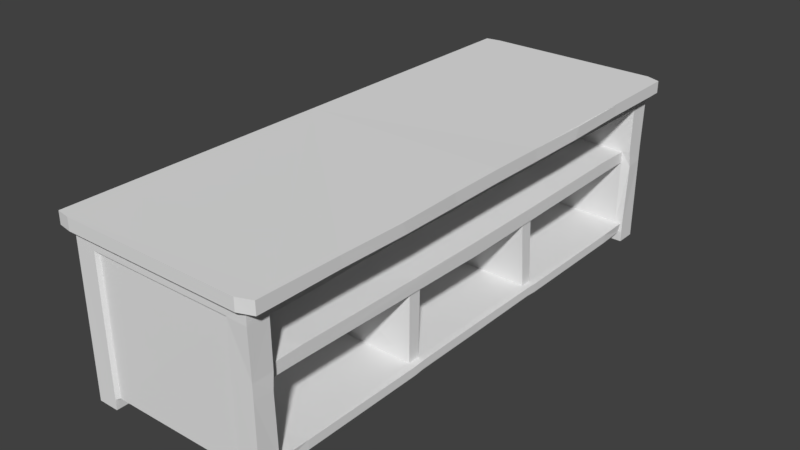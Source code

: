 # Source: TV_table.blend  (saved by Blender 2.78.0; exported with 4.5.12 LTS)
import bpy
from mathutils import Matrix  # noqa: F401  (used for matrix-valued properties, if any)

bpy.ops.wm.read_factory_settings(use_empty=True)
scene = bpy.context.scene
scene.name = 'Scene'

# ---- collections
col_collection_1 = bpy.data.collections.new('Collection 1'); scene.collection.children.link(col_collection_1)

# ---- world
world_world = bpy.data.worlds.new('World'); scene.world = world_world
world_world.color = (0.05088, 0.05088, 0.05088)
world_world.use_sun_shadow = False
world_world.sun_shadow_jitter_overblur = 0.0
world_world.cycles.sampling_method = 'MANUAL'

# ---- meshes
me_cube_001 = bpy.data.meshes.new('Cube.001')
me_cube_001.from_pydata([(0.6335, -1.943, 1.215), (-0.6545, 0.0, 1.131), (-0.6545, -1.896, 0.007632), (-0.6545, -1.897, 1.131), (-0.6335, -1.946, 1.216), (0.6548, 0.0, 1.123), (0.6545, -1.883, 0.007632), (0.6545, -1.894, 1.129), (-0.7345, 0.0, 1.131), (-0.7345, -1.929, 1.131), (0.7347, 0.0, 1.123), (0.7345, -1.903, 1.13), (-0.7345, 0.0, 1.216), (-0.7345, -1.929, 1.216), (0.7345, -1.904, 1.215), (0.7346, 0.0, 1.21), (-0.6545, 0.0, 1.038), (-0.6545, -1.897, 1.038), (0.6561, -1.897, 1.037), (0.6545, -1.886, 0.6082), (0.6549, 0.0, 1.041), (-0.6545, -1.753, 0.007632), (0.6545, -1.74, 0.007632), (0.6545, -1.75, 1.129), (0.7345, -1.795, 1.129), (-0.7345, -1.799, 1.216), (0.7345, -1.796, 1.214), (0.659, -1.757, 0.6009), (0.6545, -1.748, 1.036), (0.6545, -1.883, 0.148), (0.6411, -0.5395, 0.08475), (0.6545, -1.74, 0.148), (0.6335, -1.943, 1.13), (-0.6335, -1.946, 1.131), (0.5083, -1.894, 1.13), (0.6545, -1.295, 1.125), (0.6545, -0.8364, 1.121), (0.6547, -0.3839, 1.12), (0.7345, -1.329, 1.129), (0.7446, -0.8259, 1.127), (0.7346, -0.3953, 1.12), (0.7345, -1.33, 1.208), (0.7446, -0.8616, 1.207), (0.7345, -0.3973, 1.207), (0.6545, -1.294, 1.037), (0.6545, -0.8327, 1.042), (0.6547, -0.3803, 1.039), (-0.5083, -1.897, 1.131), (-0.5083, -1.895, 0.007632), (0.5083, -1.883, 0.007632), (-0.7345, -0.4033, 1.216), (-0.7345, -0.8684, 1.216), (-0.7345, -1.334, 1.216), (0.6545, -1.888, 0.7096), (0.6545, -1.744, 0.7089), (-0.1711, 0.0, 1.038), (-0.1711, 0.0, 0.6082), (-0.1711, -1.75, 0.6087), (-0.1711, -1.753, 1.038), (-0.1711, 0.0, 0.148), (-0.1711, -1.748, 0.148), (-0.1711, -1.524, 0.6085), (-0.1711, -0.6337, 0.6074), (-0.1711, -0.5392, 0.6075), (-0.1711, -1.299, 1.037), (-0.1711, -0.8445, 1.036), (-0.1711, -0.3911, 1.037), (-0.1711, -0.6266, 0.148), (-0.1711, -0.5454, 0.148), (-0.1711, 0.0, 0.7097), (-0.1711, -1.751, 0.7102), (-0.1711, -1.486, 0.7099), (-0.1711, -0.6007, 0.7087), (-0.1711, -0.4462, 0.709), (-0.6545, -1.896, 0.0778), (0.6545, -1.883, 0.0778), (0.6401, -1.515, 0.07947), (-0.6545, -1.753, 0.0778), (0.6545, -1.74, 0.0778), (-0.6545, 0.0, 0.0778), (0.6422, -0.6229, 0.0792), (0.6358, 0.0, 0.07683), (-0.1711, -1.539, 0.148), (-0.5083, -1.897, 1.038), (0.5083, -1.892, 1.037), (0.5083, -1.74, 0.007632), (-0.5083, -1.752, 0.007632), (-0.5083, -1.895, 0.0778), (0.5083, -1.883, 0.0778), (0.5969, -0.3527, 0.6933), (0.5967, -0.5759, 0.6935), (0.5966, -1.744, 0.701), (0.5966, -1.748, 1.036), (0.5966, -1.294, 1.033), (0.5966, -1.48, 0.7076), (0.5966, -0.8323, 1.03), (0.5968, -0.3799, 1.028), (0.5978, 0.0, 0.6914), (0.5969, 0.0, 1.029), (0.5967, -0.6108, 0.6031), (0.5966, -0.6251, 0.144), (0.5966, -1.74, 0.148), (0.5966, -1.743, 0.6202), (0.5966, -1.517, 0.6192), (0.5968, 0.0, 0.1439), (0.5966, -0.5424, 0.147), (0.5967, -0.5172, 0.602), (0.5975, 0.0, 0.5936), (0.5066, -1.74, 0.0778), (0.6313, -1.74, 0.007632), (-0.5083, -1.752, 0.0778), (0.6401, -1.74, 0.148), (0.6401, -1.515, 0.1434), (0.6411, -0.5415, 0.1446), (0.6358, 0.0, 0.1407), (0.6422, -0.6242, 0.1408), (0.6295, -1.74, 0.0778), (0.586, -0.5185, 0.5953), (0.5859, -0.6114, 0.5986), (-0.496, -1.867, 0.0778), (0.4952, -1.855, 0.0778), (-0.4948, -1.869, 1.024), (0.4941, -1.864, 1.025)], [], [(84, 18, 7, 34), (46, 20, 5, 37), (119, 120, 122, 121), (23, 24, 11, 7), (33, 4, 13, 9), (47, 33, 9, 3), (24, 26, 14, 11), (93, 64, 65, 95), (90, 72, 71, 94), (87, 83, 17, 74), (53, 54, 28, 18), (38, 41, 26, 24), (17, 3, 1, 16, 79, 77, 74), (35, 38, 24, 23), (49, 85, 109, 22, 6), (18, 28, 23, 7), (50, 12, 8, 9, 13, 25, 52, 51), (75, 78, 31, 29), (119, 121, 83, 87), (113, 115, 80, 30), (114, 113, 30, 81), (5, 10, 40, 37), (37, 40, 39, 36), (36, 39, 38, 35), (10, 15, 43, 40), (40, 43, 42, 39), (39, 42, 41, 38), (99, 62, 67, 100, 118), (92, 58, 64, 93), (91, 70, 58, 92), (104, 59, 68, 105), (29, 19, 53, 18, 84, 88, 75), (97, 69, 73, 72, 90, 89), (28, 44, 35, 23), (44, 45, 36, 35), (45, 46, 37, 36), (101, 60, 57, 102), (105, 68, 63, 106, 117), (94, 71, 70, 91), (95, 65, 66, 96), (106, 63, 56, 107), (96, 66, 55, 98), (102, 57, 61, 103), (103, 61, 62, 99), (55, 66, 65, 64, 58, 70, 71, 72, 73, 69), (56, 63, 68, 59), (62, 61, 57, 60, 82, 67), (42, 43, 15, 12, 50, 51, 52, 25, 13, 4, 0, 14, 26, 41), (49, 6, 75, 88), (21, 2, 74, 77), (2, 48, 87, 74), (6, 22, 78, 75), (2, 21, 86, 48), (27, 102, 91, 54), (82, 112, 115, 100, 67), (7, 11, 32, 34), (34, 32, 33, 47), (11, 14, 0, 32), (32, 0, 4, 33), (17, 83, 47, 3), (83, 84, 34, 47), (46, 96, 98, 20), (45, 95, 96, 46), (54, 91, 92, 28), (28, 92, 93, 44), (44, 93, 95, 45), (31, 111, 101, 102, 27), (115, 112, 76, 80), (99, 118, 117, 106), (49, 88, 108, 85), (80, 76, 116, 108, 110, 77, 79, 81, 30), (77, 110, 86, 21), (87, 48, 86, 110), (85, 108, 116, 109), (110, 108, 88, 120, 119, 87), (94, 91, 102, 103, 99, 106, 107, 97, 89, 90), (29, 31, 27, 54, 53, 19), (109, 116, 78, 22), (113, 114, 104, 105), (111, 112, 82, 60, 101), (115, 113, 105, 100), (112, 111, 116, 76), (111, 31, 78, 116), (117, 118, 100, 105), (121, 122, 84, 83), (120, 88, 84, 122), (8, 1, 3, 9)])
_uv = me_cube_001.uv_layers.new(name='UVMap')
_uv.uv.foreach_set('vector', [0.06144, 0.8436, 0.06144, 0.8436, 0.06144, 0.8436, 0.06144, 0.8436, 0.06144, 0.8436, 0.06144, 0.8436, 0.06144, 0.8436, 0.06144, 0.8436, 0.06144, 0.8436, 0.06144, 0.8436, 0.06144, 0.8436, 0.06144, 0.8436, 0.06144, 0.8436, 0.06144, 0.8436, 0.06144, 0.8436, 0.06144, 0.8436, 0.06144, 0.8436, 0.06144, 0.8436, 0.06144, 0.8436, 0.06144, 0.8436, 0.06144, 0.8436, 0.06144, 0.8436, 0.06144, 0.8436, 0.06144, 0.8436, 0.06144, 0.8436, 0.06144, 0.8436, 0.06144, 0.8436, 0.06144, 0.8436, 0.06144, 0.8436, 0.06144, 0.8436, 0.06144, 0.8436, 0.06144, 0.8436, 0.06144, 0.8436, 0.06144, 0.8436, 0.06144, 0.8436, 0.06144, 0.8436, 0.06144, 0.8436, 0.06144, 0.8436, 0.06144, 0.8436, 0.06144, 0.8436, 0.06144, 0.8436, 0.06144, 0.8436, 0.06144, 0.8436, 0.06144, 0.8436, 0.06144, 0.8436, 0.06144, 0.8436, 0.06144, 0.8436, 0.06144, 0.8436, 0.06144, 0.8436, 0.06144, 0.8436, 0.06144, 0.8436, 0.06144, 0.8436, 0.06144, 0.8436, 0.06144, 0.8436, 0.06144, 0.8436, 0.06144, 0.8436, 0.06144, 0.8436, 0.06144, 0.8436, 0.06144, 0.8436, 0.06144, 0.8436, 0.06144, 0.8436, 0.06144, 0.8436, 0.06144, 0.8436, 0.06144, 0.8436, 0.06144, 0.8436, 0.06144, 0.8436, 0.06144, 0.8436, 0.06144, 0.8436, 0.06144, 0.8436, 0.06144, 0.8436, 0.06144, 0.8436, 0.06144, 0.8436, 0.06144, 0.8436, 0.06144, 0.8436, 0.06144, 0.8436, 0.06144, 0.8436, 0.06144, 0.8436, 0.06144, 0.8436, 0.06144, 0.8436, 0.06144, 0.8436, 0.06144, 0.8436, 0.06144, 0.8436, 0.06144, 0.8436, 0.06144, 0.8436, 0.06144, 0.8436, 0.06144, 0.8436, 0.06144, 0.8436, 0.06144, 0.8436, 0.06144, 0.8436, 0.06144, 0.8436, 0.06144, 0.8436, 0.06144, 0.8436, 0.06144, 0.8436, 0.06144, 0.8436, 0.06144, 0.8436, 0.06144, 0.8436, 0.06144, 0.8436, 0.06144, 0.8436, 0.06144, 0.8436, 0.06144, 0.8436, 0.06144, 0.8436, 0.06144, 0.8436, 0.06144, 0.8436, 0.06144, 0.8436, 0.06144, 0.8436, 0.06144, 0.8436, 0.06144, 0.8436, 0.06144, 0.8436, 0.06144, 0.8436, 0.06144, 0.8436, 0.06144, 0.8436, 0.06144, 0.8436, 0.06144, 0.8436, 0.06144, 0.8436, 0.06144, 0.8436, 0.06144, 0.8436, 0.06144, 0.8436, 0.06144, 0.8436, 0.06144, 0.8436, 0.06144, 0.8436, 0.06144, 0.8436, 0.06144, 0.8436, 0.06144, 0.8436, 0.06144, 0.8436, 0.06144, 0.8436, 0.06144, 0.8436, 0.06144, 0.8436, 0.06144, 0.8436, 0.06144, 0.8436, 0.06144, 0.8436, 0.06144, 0.8436, 0.06144, 0.8436, 0.06144, 0.8436, 0.06144, 0.8436, 0.06144, 0.8436, 0.06144, 0.8436, 0.06144, 0.8436, 0.06144, 0.8436, 0.06144, 0.8436, 0.06144, 0.8436, 0.06144, 0.8436, 0.06144, 0.8436, 0.06144, 0.8436, 0.06144, 0.8436, 0.06144, 0.8436, 0.06144, 0.8436, 0.06144, 0.8436, 0.06144, 0.8436, 0.06144, 0.8436, 0.06144, 0.8436, 0.06144, 0.8436, 0.06144, 0.8436, 0.06144, 0.8436, 0.06144, 0.8436, 0.06144, 0.8436, 0.06144, 0.8436, 0.06144, 0.8436, 0.06144, 0.8436, 0.06144, 0.8436, 0.06144, 0.8436, 0.06144, 0.8436, 0.06144, 0.8436, 0.06144, 0.8436, 0.06144, 0.8436, 0.06144, 0.8436, 0.06144, 0.8436, 0.06144, 0.8436, 0.06144, 0.8436, 0.06144, 0.8436, 0.06144, 0.8436, 0.06144, 0.8436, 0.06144, 0.8436, 0.06144, 0.8436, 0.06144, 0.8436, 0.06144, 0.8436, 0.06144, 0.8436, 0.06144, 0.8436, 0.06144, 0.8436, 0.06144, 0.8436, 0.06144, 0.8436, 0.06144, 0.8436, 0.06144, 0.8436, 0.06144, 0.8436, 0.06144, 0.8436, 0.06144, 0.8436, 0.06144, 0.8436, 0.06144, 0.8436, 0.06144, 0.8436, 0.06144, 0.8436, 0.06144, 0.8436, 0.06144, 0.8436, 0.06144, 0.8436, 0.06144, 0.8436, 0.06144, 0.8436, 0.06144, 0.8436, 0.06144, 0.8436, 0.06144, 0.8436, 0.06144, 0.8436, 0.06144, 0.8436, 0.06144, 0.8436, 0.06144, 0.8436, 0.06144, 0.8436, 0.06144, 0.8436, 0.06144, 0.8436, 0.06144, 0.8436, 0.06144, 0.8436, 0.06144, 0.8436, 0.06144, 0.8436, 0.06144, 0.8436, 0.06144, 0.8436, 0.06144, 0.8436, 0.06144, 0.8436, 0.06144, 0.8436, 0.06144, 0.8436, 0.06144, 0.8436, 0.06144, 0.8436, 0.06144, 0.8436, 0.06144, 0.8436, 0.06144, 0.8436, 0.06144, 0.8436, 0.06144, 0.8436, 0.06144, 0.8436, 0.06144, 0.8436, 0.06144, 0.8436, 0.06144, 0.8436, 0.06144, 0.8436, 0.06144, 0.8436, 0.06144, 0.8436, 0.06144, 0.8436, 0.06144, 0.8436, 0.06144, 0.8436, 0.06144, 0.8436, 0.06144, 0.8436, 0.06144, 0.8436, 0.06144, 0.8436, 0.06144, 0.8436, 0.06144, 0.8436, 0.06144, 0.8436, 0.06144, 0.8436, 0.06144, 0.8436, 0.06144, 0.8436, 0.06144, 0.8436, 0.06144, 0.8436, 0.06144, 0.8436, 0.06144, 0.8436, 0.06144, 0.8436, 0.06144, 0.8436, 0.06144, 0.8436, 0.06144, 0.8436, 0.06144, 0.8436, 0.06144, 0.8436, 0.06144, 0.8436, 0.06144, 0.8436, 0.06144, 0.8436, 0.06144, 0.8436, 0.06144, 0.8436, 0.06144, 0.8436, 0.06144, 0.8436, 0.06144, 0.8436, 0.06144, 0.8436, 0.06144, 0.8436, 0.06144, 0.8436, 0.06144, 0.8436, 0.06144, 0.8436, 0.06144, 0.8436, 0.06144, 0.8436, 0.06144, 0.8436, 0.06144, 0.8436, 0.06144, 0.8436, 0.06144, 0.8436, 0.06144, 0.8436, 0.06144, 0.8436, 0.06144, 0.8436, 0.06144, 0.8436, 0.06144, 0.8436, 0.06144, 0.8436, 0.06144, 0.8436, 0.06144, 0.8436, 0.06144, 0.8436, 0.06144, 0.8436, 0.06144, 0.8436, 0.06144, 0.8436, 0.06144, 0.8436, 0.06144, 0.8436, 0.06144, 0.8436, 0.06144, 0.8436, 0.06144, 0.8436, 0.06144, 0.8436, 0.06144, 0.8436, 0.06144, 0.8436, 0.06144, 0.8436, 0.06144, 0.8436, 0.06144, 0.8436, 0.06144, 0.8436, 0.06144, 0.8436, 0.06144, 0.8436, 0.06144, 0.8436, 0.06144, 0.8436, 0.06144, 0.8436, 0.06144, 0.8436, 0.06144, 0.8436, 0.06144, 0.8436, 0.06144, 0.8436, 0.06144, 0.8436, 0.06144, 0.8436, 0.06144, 0.8436, 0.06144, 0.8436, 0.06144, 0.8436, 0.06144, 0.8436, 0.06144, 0.8436, 0.06144, 0.8436, 0.06144, 0.8436, 0.06144, 0.8436, 0.06144, 0.8436, 0.06144, 0.8436, 0.06144, 0.8436, 0.06144, 0.8436, 0.06144, 0.8436, 0.06144, 0.8436, 0.06144, 0.8436, 0.06144, 0.8436, 0.06144, 0.8436, 0.06144, 0.8436, 0.06144, 0.8436, 0.06144, 0.8436, 0.06144, 0.8436, 0.06144, 0.8436, 0.06144, 0.8436, 0.06144, 0.8436, 0.06144, 0.8436, 0.06144, 0.8436, 0.06144, 0.8436, 0.06144, 0.8436, 0.06144, 0.8436, 0.06144, 0.8436, 0.06144, 0.8436, 0.06144, 0.8436, 0.06144, 0.8436, 0.06144, 0.8436, 0.06144, 0.8436, 0.06144, 0.8436, 0.06144, 0.8436, 0.06144, 0.8436, 0.06144, 0.8436, 0.06144, 0.8436, 0.06144, 0.8436, 0.06144, 0.8436, 0.06144, 0.8436, 0.06144, 0.8436, 0.06144, 0.8436, 0.06144, 0.8436, 0.06144, 0.8436, 0.06144, 0.8436, 0.06144, 0.8436, 0.06144, 0.8436, 0.06144, 0.8436, 0.06144, 0.8436, 0.06144, 0.8436, 0.06144, 0.8436, 0.06144, 0.8436, 0.06144, 0.8436, 0.06144, 0.8436, 0.06144, 0.8436, 0.06144, 0.8436, 0.06144, 0.8436, 0.06144, 0.8436, 0.06144, 0.8436, 0.06144, 0.8436, 0.06144, 0.8436, 0.06144, 0.8436, 0.06144, 0.8436, 0.06144, 0.8436, 0.06144, 0.8436, 0.06144, 0.8436, 0.06144, 0.8436, 0.06144, 0.8436, 0.06144, 0.8436, 0.06144, 0.8436, 0.06144, 0.8436, 0.06144, 0.8436, 0.06144, 0.8436, 0.06144, 0.8436, 0.06144, 0.8436, 0.06144, 0.8436, 0.06144, 0.8436, 0.06144, 0.8436, 0.06144, 0.8436, 0.06144, 0.8436, 0.06144, 0.8436, 0.06144, 0.8436, 0.06144, 0.8436, 0.06144, 0.8436, 0.06144, 0.8436, 0.06144, 0.8436, 0.06144, 0.8436, 0.06144, 0.8436, 0.06144, 0.8436, 0.06144, 0.8436, 0.06144, 0.8436])
me_cube_001.use_remesh_preserve_volume = False
me_cube_001.use_remesh_preserve_attributes = False
me_cube_001.use_mirror_vertex_groups = False
me_cube_001.update()

# ---- objects
ob_cube = bpy.data.objects.new('Cube', me_cube_001)

# ---- transforms, parenting, visibility, modifiers, constraints
ob_cube.location = (0.0, 0.0, 0.0)
ob_cube.scale = (0.7594, 0.7594, 0.7594)
ob_cube.lineart.crease_threshold = 0.0
_m = ob_cube.modifiers.new('Mirror', 'MIRROR')
_m.use_axis = (False, True, False)
_m.use_clip = True

# ---- collection membership
col_collection_1.objects.link(ob_cube)

# ---- scene / render settings (as saved in the file)
scene.frame_start = 1; scene.frame_end = 250; scene.frame_set(1)
scene.render.engine = 'BLENDER_EEVEE_NEXT'
scene.render.resolution_percentage = 50
scene.render.dither_intensity = 0.0
scene.cycles.use_denoising = False
scene.cycles.samples = 128
scene.cycles.sampling_pattern = 'TABULATED_SOBOL'
scene.cycles.light_sampling_threshold = 0.0
scene.cycles.use_adaptive_sampling = False
scene.cycles.use_light_tree = False
scene.cycles.blur_glossy = 0.0
scene.cycles.sample_clamp_indirect = 0.0
scene.view_settings.view_transform = 'Standard'
bpy.context.view_layer.update()

# ---- added for rendering (the .blend has no active camera and no usable light): camera, sun
cam_auto = bpy.data.cameras.new('AutoCamera')
cam_auto.lens = 50.0
cam_auto.sensor_width = 36.0
cam_auto.clip_end = 1000.0
ob_auto_camera = bpy.data.objects.new('AutoCamera', cam_auto)
scene.collection.objects.link(ob_auto_camera)
ob_auto_camera.location = (3.04959, -3.65487, 2.90134)
ob_auto_camera.rotation_euler = (1.09748, -7.21219e-08, 0.694738)
scene.camera = ob_auto_camera
light_auto_sun = bpy.data.lights.new('AutoSun', 'SUN')
light_auto_sun.energy = 3.0
light_auto_sun.angle = 0.0523599
ob_auto_sun = bpy.data.objects.new('AutoSun', light_auto_sun)
scene.collection.objects.link(ob_auto_sun)
ob_auto_sun.rotation_euler = (0.872665, 0.174533, 0.523599)
bpy.context.view_layer.update()
